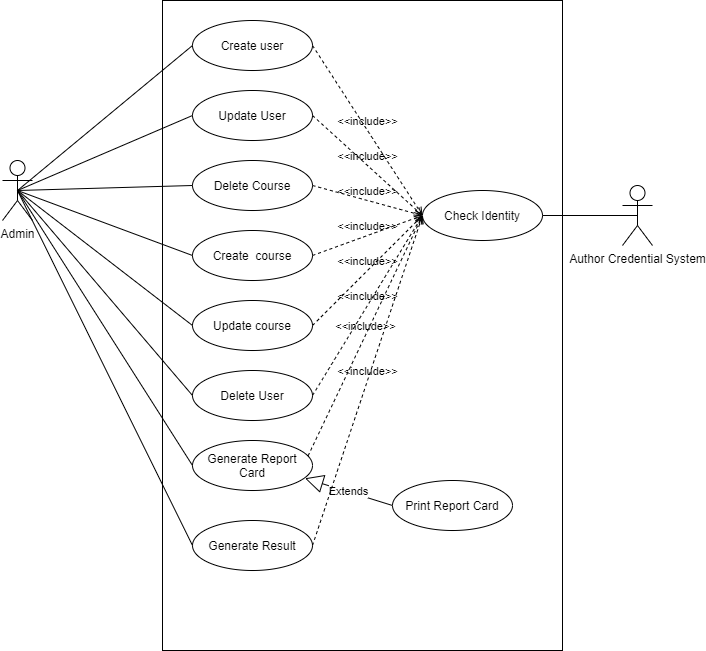

The diagram above was exported from draw.io. Its source (the exported page's mxGraphModel, read from the mxfile embedded in the PNG):
<mxGraphModel dx="1024" dy="592" grid="1" gridSize="10" guides="1" tooltips="1" connect="1" arrows="1" fold="1" page="1" pageScale="1" pageWidth="850" pageHeight="1100" math="0" shadow="0">
  <root>
    <mxCell id="0" />
    <mxCell id="1" parent="0" />
    <mxCell id="yMICDX84Iv2WcosjAT8e-1" value="" style="rounded=0;whiteSpace=wrap;html=1;" parent="1" vertex="1">
      <mxGeometry x="320" y="120" width="400" height="650" as="geometry" />
    </mxCell>
    <mxCell id="yMICDX84Iv2WcosjAT8e-2" value="Admin&lt;br&gt;" style="shape=umlActor;verticalLabelPosition=bottom;labelBackgroundColor=#ffffff;verticalAlign=top;html=1;outlineConnect=0;" parent="1" vertex="1">
      <mxGeometry x="160" y="280" width="30" height="60" as="geometry" />
    </mxCell>
    <mxCell id="yMICDX84Iv2WcosjAT8e-3" value="Create user" style="ellipse;whiteSpace=wrap;html=1;" parent="1" vertex="1">
      <mxGeometry x="350" y="140" width="120" height="50" as="geometry" />
    </mxCell>
    <mxCell id="yMICDX84Iv2WcosjAT8e-4" value="Update User&lt;span style=&quot;font-family: monospace ; font-size: 0px&quot;&gt;%3CmxGraphModel%3E%3Croot%3E%3CmxCell%20id%3D%220%22%2F%3E%3CmxCell%20id%3D%221%22%20parent%3D%220%22%2F%3E%3CmxCell%20id%3D%222%22%20value%3D%22Create%20user%22%20style%3D%22ellipse%3BwhiteSpace%3Dwrap%3Bhtml%3D1%3B%22%20vertex%3D%221%22%20parent%3D%221%22%3E%3CmxGeometry%20x%3D%22350%22%20y%3D%22170%22%20width%3D%22120%22%20height%3D%2250%22%20as%3D%22geometry%22%2F%3E%3C%2FmxCell%3E%3C%2Froot%3E%3C%2FmxGraphModel%3E&lt;/span&gt;" style="ellipse;whiteSpace=wrap;html=1;" parent="1" vertex="1">
      <mxGeometry x="350" y="210" width="120" height="50" as="geometry" />
    </mxCell>
    <mxCell id="yMICDX84Iv2WcosjAT8e-5" value="Delete Course" style="ellipse;whiteSpace=wrap;html=1;" parent="1" vertex="1">
      <mxGeometry x="350" y="280" width="120" height="50" as="geometry" />
    </mxCell>
    <mxCell id="yMICDX84Iv2WcosjAT8e-6" value="Update course" style="ellipse;whiteSpace=wrap;html=1;" parent="1" vertex="1">
      <mxGeometry x="350" y="420" width="120" height="50" as="geometry" />
    </mxCell>
    <mxCell id="yMICDX84Iv2WcosjAT8e-7" value="Create&amp;nbsp; course" style="ellipse;whiteSpace=wrap;html=1;" parent="1" vertex="1">
      <mxGeometry x="350" y="350" width="120" height="50" as="geometry" />
    </mxCell>
    <mxCell id="yMICDX84Iv2WcosjAT8e-8" value="Delete User" style="ellipse;whiteSpace=wrap;html=1;" parent="1" vertex="1">
      <mxGeometry x="350" y="490" width="120" height="50" as="geometry" />
    </mxCell>
    <mxCell id="yMICDX84Iv2WcosjAT8e-9" value="" style="endArrow=none;html=1;exitX=0.5;exitY=0.5;exitDx=0;exitDy=0;exitPerimeter=0;entryX=0;entryY=0.5;entryDx=0;entryDy=0;" parent="1" source="yMICDX84Iv2WcosjAT8e-2" target="yMICDX84Iv2WcosjAT8e-3" edge="1">
      <mxGeometry width="50" height="50" relative="1" as="geometry">
        <mxPoint x="400" y="330" as="sourcePoint" />
        <mxPoint x="450" y="280" as="targetPoint" />
      </mxGeometry>
    </mxCell>
    <mxCell id="yMICDX84Iv2WcosjAT8e-10" value="" style="endArrow=none;html=1;exitX=0.5;exitY=0.5;exitDx=0;exitDy=0;exitPerimeter=0;entryX=0;entryY=0.5;entryDx=0;entryDy=0;" parent="1" source="yMICDX84Iv2WcosjAT8e-2" target="yMICDX84Iv2WcosjAT8e-6" edge="1">
      <mxGeometry width="50" height="50" relative="1" as="geometry">
        <mxPoint x="185" y="320" as="sourcePoint" />
        <mxPoint x="360" y="205" as="targetPoint" />
      </mxGeometry>
    </mxCell>
    <mxCell id="yMICDX84Iv2WcosjAT8e-11" value="" style="endArrow=none;html=1;exitX=0.5;exitY=0.5;exitDx=0;exitDy=0;exitPerimeter=0;entryX=0;entryY=0.5;entryDx=0;entryDy=0;" parent="1" source="yMICDX84Iv2WcosjAT8e-2" target="yMICDX84Iv2WcosjAT8e-7" edge="1">
      <mxGeometry width="50" height="50" relative="1" as="geometry">
        <mxPoint x="195" y="330" as="sourcePoint" />
        <mxPoint x="370" y="215" as="targetPoint" />
      </mxGeometry>
    </mxCell>
    <mxCell id="yMICDX84Iv2WcosjAT8e-12" value="" style="endArrow=none;html=1;exitX=0.5;exitY=0.5;exitDx=0;exitDy=0;exitPerimeter=0;entryX=0;entryY=0.5;entryDx=0;entryDy=0;" parent="1" source="yMICDX84Iv2WcosjAT8e-2" target="yMICDX84Iv2WcosjAT8e-5" edge="1">
      <mxGeometry width="50" height="50" relative="1" as="geometry">
        <mxPoint x="205" y="340" as="sourcePoint" />
        <mxPoint x="380" y="225" as="targetPoint" />
      </mxGeometry>
    </mxCell>
    <mxCell id="yMICDX84Iv2WcosjAT8e-13" value="" style="endArrow=none;html=1;entryX=0;entryY=0.5;entryDx=0;entryDy=0;exitX=0.5;exitY=0.5;exitDx=0;exitDy=0;exitPerimeter=0;" parent="1" source="yMICDX84Iv2WcosjAT8e-2" target="yMICDX84Iv2WcosjAT8e-8" edge="1">
      <mxGeometry width="50" height="50" relative="1" as="geometry">
        <mxPoint x="180" y="310" as="sourcePoint" />
        <mxPoint x="390" y="235" as="targetPoint" />
      </mxGeometry>
    </mxCell>
    <mxCell id="yMICDX84Iv2WcosjAT8e-14" value="" style="endArrow=none;html=1;entryX=0;entryY=0.5;entryDx=0;entryDy=0;exitX=0.5;exitY=0.5;exitDx=0;exitDy=0;exitPerimeter=0;" parent="1" source="yMICDX84Iv2WcosjAT8e-2" target="yMICDX84Iv2WcosjAT8e-4" edge="1">
      <mxGeometry width="50" height="50" relative="1" as="geometry">
        <mxPoint x="225" y="360" as="sourcePoint" />
        <mxPoint x="400" y="245" as="targetPoint" />
      </mxGeometry>
    </mxCell>
    <mxCell id="yMICDX84Iv2WcosjAT8e-15" value="Check Identity" style="ellipse;whiteSpace=wrap;html=1;" parent="1" vertex="1">
      <mxGeometry x="580" y="310" width="120" height="50" as="geometry" />
    </mxCell>
    <mxCell id="yMICDX84Iv2WcosjAT8e-16" value="&amp;lt;&amp;lt;include&amp;gt;&amp;gt;" style="edgeStyle=none;html=1;endArrow=open;verticalAlign=bottom;dashed=1;labelBackgroundColor=none;exitX=1;exitY=0.5;exitDx=0;exitDy=0;entryX=0;entryY=0.5;entryDx=0;entryDy=0;" parent="1" source="yMICDX84Iv2WcosjAT8e-3" target="yMICDX84Iv2WcosjAT8e-15" edge="1">
      <mxGeometry width="160" relative="1" as="geometry">
        <mxPoint x="340" y="300" as="sourcePoint" />
        <mxPoint x="500" y="300" as="targetPoint" />
      </mxGeometry>
    </mxCell>
    <mxCell id="yMICDX84Iv2WcosjAT8e-17" value="&amp;lt;&amp;lt;include&amp;gt;&amp;gt;" style="edgeStyle=none;html=1;endArrow=open;verticalAlign=bottom;dashed=1;labelBackgroundColor=none;exitX=1;exitY=0.5;exitDx=0;exitDy=0;entryX=0;entryY=0.5;entryDx=0;entryDy=0;" parent="1" source="yMICDX84Iv2WcosjAT8e-7" target="yMICDX84Iv2WcosjAT8e-15" edge="1">
      <mxGeometry width="160" relative="1" as="geometry">
        <mxPoint x="480" y="175" as="sourcePoint" />
        <mxPoint x="550" y="345" as="targetPoint" />
      </mxGeometry>
    </mxCell>
    <mxCell id="yMICDX84Iv2WcosjAT8e-18" value="&amp;lt;&amp;lt;include&amp;gt;&amp;gt;" style="edgeStyle=none;html=1;endArrow=open;verticalAlign=bottom;dashed=1;labelBackgroundColor=none;exitX=1;exitY=0.5;exitDx=0;exitDy=0;entryX=0;entryY=0.5;entryDx=0;entryDy=0;" parent="1" source="yMICDX84Iv2WcosjAT8e-6" target="yMICDX84Iv2WcosjAT8e-15" edge="1">
      <mxGeometry width="160" relative="1" as="geometry">
        <mxPoint x="490" y="185" as="sourcePoint" />
        <mxPoint x="560" y="355" as="targetPoint" />
      </mxGeometry>
    </mxCell>
    <mxCell id="yMICDX84Iv2WcosjAT8e-19" value="&amp;lt;&amp;lt;include&amp;gt;&amp;gt;" style="edgeStyle=none;html=1;endArrow=open;verticalAlign=bottom;dashed=1;labelBackgroundColor=none;exitX=1;exitY=0.5;exitDx=0;exitDy=0;entryX=0;entryY=0.5;entryDx=0;entryDy=0;" parent="1" source="yMICDX84Iv2WcosjAT8e-4" target="yMICDX84Iv2WcosjAT8e-15" edge="1">
      <mxGeometry width="160" relative="1" as="geometry">
        <mxPoint x="500" y="195" as="sourcePoint" />
        <mxPoint x="540" y="340" as="targetPoint" />
      </mxGeometry>
    </mxCell>
    <mxCell id="yMICDX84Iv2WcosjAT8e-20" value="&amp;lt;&amp;lt;include&amp;gt;&amp;gt;" style="edgeStyle=none;html=1;endArrow=open;verticalAlign=bottom;dashed=1;labelBackgroundColor=none;exitX=1;exitY=0.5;exitDx=0;exitDy=0;entryX=0;entryY=0.5;entryDx=0;entryDy=0;" parent="1" source="yMICDX84Iv2WcosjAT8e-8" target="yMICDX84Iv2WcosjAT8e-15" edge="1">
      <mxGeometry width="160" relative="1" as="geometry">
        <mxPoint x="490" y="435" as="sourcePoint" />
        <mxPoint x="540" y="330" as="targetPoint" />
      </mxGeometry>
    </mxCell>
    <mxCell id="yMICDX84Iv2WcosjAT8e-21" value="&amp;lt;&amp;lt;include&amp;gt;&amp;gt;" style="edgeStyle=none;html=1;endArrow=open;verticalAlign=bottom;dashed=1;labelBackgroundColor=none;exitX=1;exitY=0.5;exitDx=0;exitDy=0;entryX=0;entryY=0.5;entryDx=0;entryDy=0;" parent="1" source="yMICDX84Iv2WcosjAT8e-5" target="yMICDX84Iv2WcosjAT8e-15" edge="1">
      <mxGeometry width="160" relative="1" as="geometry">
        <mxPoint x="480" y="245" as="sourcePoint" />
        <mxPoint x="590" y="345" as="targetPoint" />
      </mxGeometry>
    </mxCell>
    <mxCell id="yMICDX84Iv2WcosjAT8e-22" value="Author Credential System" style="shape=umlActor;verticalLabelPosition=bottom;labelBackgroundColor=#ffffff;verticalAlign=top;html=1;outlineConnect=0;" parent="1" vertex="1">
      <mxGeometry x="780" y="305" width="30" height="60" as="geometry" />
    </mxCell>
    <mxCell id="yMICDX84Iv2WcosjAT8e-23" value="" style="endArrow=none;html=1;exitX=1;exitY=0.5;exitDx=0;exitDy=0;entryX=0.5;entryY=0.5;entryDx=0;entryDy=0;entryPerimeter=0;" parent="1" source="yMICDX84Iv2WcosjAT8e-15" target="yMICDX84Iv2WcosjAT8e-22" edge="1">
      <mxGeometry width="50" height="50" relative="1" as="geometry">
        <mxPoint x="400" y="330" as="sourcePoint" />
        <mxPoint x="450" y="280" as="targetPoint" />
      </mxGeometry>
    </mxCell>
    <mxCell id="yxuKJ95cAMVRwpkhe9jb-1" value="Generate Report Card" style="ellipse;whiteSpace=wrap;html=1;" parent="1" vertex="1">
      <mxGeometry x="350" y="560" width="120" height="50" as="geometry" />
    </mxCell>
    <mxCell id="yxuKJ95cAMVRwpkhe9jb-2" value="Extends" style="endArrow=block;endSize=16;endFill=0;html=1;entryX=0.937;entryY=0.756;entryDx=0;entryDy=0;entryPerimeter=0;exitX=0;exitY=0.5;exitDx=0;exitDy=0;" parent="1" source="-jdGAiPDGlcPCcuh8p0V-1" target="yxuKJ95cAMVRwpkhe9jb-1" edge="1">
      <mxGeometry width="160" relative="1" as="geometry">
        <mxPoint x="450" y="660" as="sourcePoint" />
        <mxPoint x="610" y="660" as="targetPoint" />
      </mxGeometry>
    </mxCell>
    <mxCell id="-jdGAiPDGlcPCcuh8p0V-1" value="Print Report Card" style="ellipse;whiteSpace=wrap;html=1;" parent="1" vertex="1">
      <mxGeometry x="550" y="600" width="120" height="50" as="geometry" />
    </mxCell>
    <mxCell id="-jdGAiPDGlcPCcuh8p0V-2" value="&amp;lt;&amp;lt;include&amp;gt;&amp;gt;" style="edgeStyle=none;html=1;endArrow=open;verticalAlign=bottom;dashed=1;labelBackgroundColor=none;exitX=0.963;exitY=0.308;exitDx=0;exitDy=0;entryX=0;entryY=0.5;entryDx=0;entryDy=0;exitPerimeter=0;" parent="1" source="yxuKJ95cAMVRwpkhe9jb-1" target="yMICDX84Iv2WcosjAT8e-15" edge="1">
      <mxGeometry width="160" relative="1" as="geometry">
        <mxPoint x="480" y="525" as="sourcePoint" />
        <mxPoint x="590" y="345" as="targetPoint" />
      </mxGeometry>
    </mxCell>
    <mxCell id="-jdGAiPDGlcPCcuh8p0V-3" value="" style="endArrow=none;html=1;entryX=0;entryY=0.5;entryDx=0;entryDy=0;exitX=0.5;exitY=0.5;exitDx=0;exitDy=0;exitPerimeter=0;" parent="1" source="yMICDX84Iv2WcosjAT8e-2" target="yxuKJ95cAMVRwpkhe9jb-1" edge="1">
      <mxGeometry width="50" height="50" relative="1" as="geometry">
        <mxPoint x="185" y="320" as="sourcePoint" />
        <mxPoint x="360" y="525" as="targetPoint" />
      </mxGeometry>
    </mxCell>
    <mxCell id="-jdGAiPDGlcPCcuh8p0V-4" value="Generate Result" style="ellipse;whiteSpace=wrap;html=1;" parent="1" vertex="1">
      <mxGeometry x="350" y="640" width="120" height="50" as="geometry" />
    </mxCell>
    <mxCell id="-jdGAiPDGlcPCcuh8p0V-5" value="" style="endArrow=none;html=1;entryX=0;entryY=0.5;entryDx=0;entryDy=0;exitX=0.5;exitY=0.5;exitDx=0;exitDy=0;exitPerimeter=0;" parent="1" source="yMICDX84Iv2WcosjAT8e-2" target="-jdGAiPDGlcPCcuh8p0V-4" edge="1">
      <mxGeometry width="50" height="50" relative="1" as="geometry">
        <mxPoint x="185" y="320" as="sourcePoint" />
        <mxPoint x="360" y="595" as="targetPoint" />
      </mxGeometry>
    </mxCell>
    <mxCell id="-jdGAiPDGlcPCcuh8p0V-6" value="&amp;lt;&amp;lt;include&amp;gt;&amp;gt;" style="edgeStyle=none;html=1;endArrow=open;verticalAlign=bottom;dashed=1;labelBackgroundColor=none;exitX=1;exitY=0.5;exitDx=0;exitDy=0;entryX=0;entryY=0.5;entryDx=0;entryDy=0;" parent="1" source="-jdGAiPDGlcPCcuh8p0V-4" target="yMICDX84Iv2WcosjAT8e-15" edge="1">
      <mxGeometry width="160" relative="1" as="geometry">
        <mxPoint x="475.55999999999995" y="585.4000000000001" as="sourcePoint" />
        <mxPoint x="590" y="345" as="targetPoint" />
      </mxGeometry>
    </mxCell>
  </root>
</mxGraphModel>